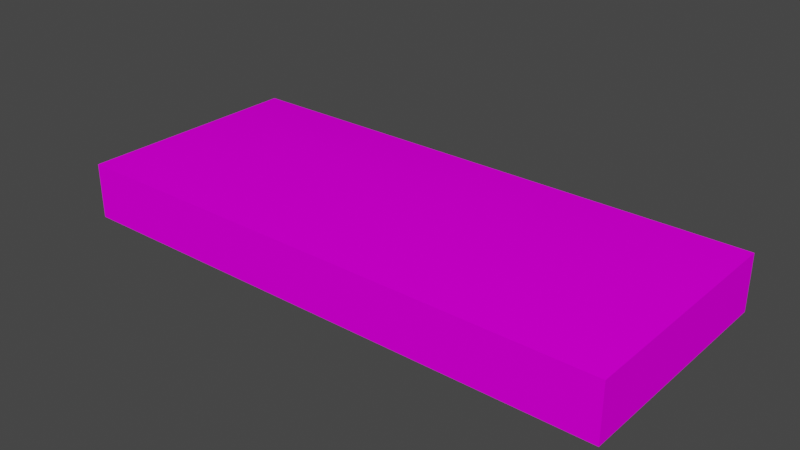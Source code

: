 # Source: object.blend  (saved by Blender 2.82.7; exported with 4.5.12 LTS)
import bpy
from mathutils import Matrix  # noqa: F401  (used for matrix-valued properties, if any)

bpy.ops.wm.read_factory_settings(use_empty=True)
scene = bpy.context.scene
scene.name = 'Scene'

# ---- collections
col_collection = bpy.data.collections.new('Collection'); scene.collection.children.link(col_collection)

# ---- images (referenced by path relative to the original .blend; pixels are not part of the script)
import os
ASSET_DIR = os.environ.get("B2B_ASSET_DIR", "")  # directory of the original .blend (textures are referenced by path, not embedded)
HERE = os.path.dirname(os.path.abspath(__file__))  # packed textures are extracted next to this script under _unpacked/

def load_image(name, relpath, width, height, colorspace="sRGB"):
    """Load a texture the original file referenced (path relative to the .blend, or extracted next to this script)."""
    p = next((c for c in (os.path.join(HERE, relpath), os.path.join(ASSET_DIR, relpath)) if relpath and os.path.exists(c)), "")
    if p:
        img = bpy.data.images.load(p, check_existing=True)
        img.name = name
    else:  # same state as the original file: an image datablock whose file is absent (Cycles renders it pink)
        img = bpy.data.images.new(name, width, height)
        img.source = "FILE"
        img.filepath = "//" + (relpath or name)
    img.colorspace_settings.name = colorspace
    return img
img_naps_barracks_png = load_image('NAPS_barracks.png', 'NAPS_barracks.png', 1024, 1024, 'sRGB')

# ---- materials (node trees are filled in below, after node groups)
mat_default_008 = bpy.data.materials.new('Default.008')
mat_default_008.use_transparent_shadow = False
mat_default_008.diffuse_color = (1.0, 1.0, 1.0, 1.0)
mat_default_008.roughness = 0.0
mat_default_008.specular_intensity = 0.0

# ---- node groups
ng_auto_smooth = bpy.data.node_groups.new('Auto Smooth', 'GeometryNodeTree')
_s = ng_auto_smooth.interface.new_socket(name='Geometry', in_out='OUTPUT', socket_type='NodeSocketGeometry')
_s = ng_auto_smooth.interface.new_socket(name='Geometry', in_out='INPUT', socket_type='NodeSocketGeometry')
_s = ng_auto_smooth.interface.new_socket(name='Angle', in_out='INPUT', socket_type='NodeSocketFloat')
_s.subtype = 'ANGLE'
_s.min_value = 0.0
_s.max_value = 3.142
ng_auto_smooth.is_modifier = True
_N = ng_auto_smooth.nodes; _L = ng_auto_smooth.links
n0 = _N.new('NodeGroupOutput'); n0.name = 'Group Output'; n0.location = (480, -100)
n1 = _N.new('NodeGroupInput'); n1.name = 'Group Input'; n1.location = (-420, -300)
n2 = _N.new('NodeGroupInput'); n2.name = 'Group Input.001'; n2.location = (-60, -100)
n3 = _N.new('GeometryNodeSetShadeSmooth'); n3.name = 'Set Shade Smooth'; n3.location = (120, -100)
n3.domain = 'EDGE'
n4 = _N.new('GeometryNodeSetShadeSmooth'); n4.name = 'Set Shade Smooth.001'; n4.location = (300, -100)
n5 = _N.new('GeometryNodeInputMeshEdgeAngle'); n5.name = 'Edge Angle'; n5.location = (-420, -220)
n6 = _N.new('GeometryNodeInputEdgeSmooth'); n6.name = 'Is Edge Smooth'; n6.location = (-60, -160)
n7 = _N.new('GeometryNodeInputShadeSmooth'); n7.name = 'Is Face Smooth'; n7.location = (-240, -340)
n8 = _N.new('FunctionNodeBooleanMath'); n8.name = 'Boolean Math'; n8.location = (-60, -220)
n9 = _N.new('FunctionNodeCompare'); n9.name = 'Compare'; n9.location = (-240, -180)
n9.operation = 'LESS_EQUAL'
_L.new(n5.outputs[0], n9.inputs[0])
_L.new(n4.outputs[0], n0.inputs[0])
_L.new(n1.outputs[1], n9.inputs[1])
_L.new(n9.outputs[0], n8.inputs[0])
_L.new(n7.outputs[0], n8.inputs[1])
_L.new(n2.outputs[0], n3.inputs[0])
_L.new(n6.outputs[0], n3.inputs[1])
_L.new(n3.outputs[0], n4.inputs[0])
_L.new(n8.outputs[0], n3.inputs[2])
n0.is_active_output = True

# ---- material node trees
mat_default_008.use_nodes = True; mat_default_008.node_tree.nodes.clear()
_N = mat_default_008.node_tree.nodes; _L = mat_default_008.node_tree.links
n0 = _N.new('ShaderNodeOutputMaterial'); n0.name = 'Material Output'; n0.location = (300, 300)
n1 = _N.new('ShaderNodeBsdfPrincipled'); n1.name = 'Principled BSDF'; n1.location = (10, 300)
n1.distribution = 'GGX'
n1.subsurface_method = 'BURLEY'
n1.inputs[3].default_value = 1.45
n1.inputs[13].default_value = 0.0
n1.inputs[27].default_value = (0.0, 0.0, 0.0, 1.0)
n1.inputs[28].default_value = 1.0
n2 = _N.new('ShaderNodeTexImage'); n2.name = 'Image Texture'; n2.location = (0, 0)
n2.image = img_naps_barracks_png
_L.new(n1.outputs[0], n0.inputs[0])
_L.new(n2.outputs[0], n1.inputs[0])
n0.is_active_output = True

# ---- world
world_world = bpy.data.worlds.new('World'); scene.world = world_world
world_world.use_nodes = True; world_world.node_tree.nodes.clear()
_N = world_world.node_tree.nodes; _L = world_world.node_tree.links
n0 = _N.new('ShaderNodeOutputWorld'); n0.name = 'World Output'; n0.location = (300, 300)
n1 = _N.new('ShaderNodeBackground'); n1.name = 'Background'; n1.location = (10, 300)
n1.inputs[0].default_value = (0.05088, 0.05088, 0.05088, 1.0)
_L.new(n1.outputs[0], n0.inputs[0])
n0.is_active_output = True
world_world.color = (0.05088, 0.05088, 0.05088)
world_world.use_sun_shadow = False
world_world.sun_shadow_jitter_overblur = 0.0

# ---- meshes
me_poly_os_0_002 = bpy.data.meshes.new('poly_os=0.002')
me_poly_os_0_002.from_pydata([(-20.23, -2.65, -8.614), (20.23, -2.65, 8.614), (-20.39, -2.65, 8.466), (20.23, 1.45, 8.614), (20.39, 1.45, -8.466), (-20.23, 1.45, -8.614), (-20.39, 1.45, 8.466), (20.39, -2.65, -8.466), (-10.72, 2.65, -0.03895), (10.72, 2.65, 0.03895)], [], [(2, 1, 3, 6), (7, 0, 5, 4), (3, 1, 7, 4), (6, 5, 0, 2), (3, 4, 9), (8, 6, 3, 9), (4, 5, 8, 9), (6, 8, 5)])
me_poly_os_0_002.polygons.foreach_set('use_smooth', [True] * 8)
_uv = me_poly_os_0_002.uv_layers.new(name='UVMap')
_uv.uv.foreach_set('vector', [0.0852, 0.7093, 1.82, 0.707, 1.82, 0.9941, 0.0856, 0.9964, 0.2161, 0.7083, 1.95, 0.706, 1.951, 0.9931, 0.2165, 0.9954, 0.9918, 0.9979, 0.9914, 0.7108, 2.187, 0.7092, 2.188, 0.9963, 2.086, 0.9933, 0.8899, 0.9949, 0.8895, 0.7079, 2.085, 0.7063, 0.9895, 0.2786, 2.185, 0.277, 1.588, 0.6959, 1.235, 0.2875, 1.502, 0.679, 0.3765, 0.6805, 0.6418, 0.2883, 0.3773, 0.289, 1.503, 0.2875, 1.237, 0.6796, 0.6436, 0.6804, 2.115, 0.2791, 1.517, 0.698, 0.9186, 0.2807])
me_poly_os_0_002.materials.append(mat_default_008)
me_poly_os_0_002.use_remesh_fix_poles = True
me_poly_os_0_002.use_remesh_preserve_attributes = False
me_poly_os_0_002.use_mirror_vertex_groups = False
me_poly_os_0_002.update()

# ---- objects
ob_kmcfredbarrack19_obj = bpy.data.objects.new('KMCFredbarrack19.obj', None)
ob_default_lod = bpy.data.objects.new('Default LOD', None)
ob_poly_os_0_hard__blend_yes = bpy.data.objects.new('POLY_OS=0 HARD= BLEND=yes', me_poly_os_0_002)

# ---- transforms, parenting, visibility, modifiers, constraints
ob_kmcfredbarrack19_obj.location = (0.0, 0.0, 0.0)
ob_kmcfredbarrack19_obj.rotation_euler = (1.571, -0.0, 0.0)
ob_kmcfredbarrack19_obj.empty_display_size = 0.01
ob_kmcfredbarrack19_obj.lineart.crease_threshold = 0.0
ob_default_lod.parent = ob_kmcfredbarrack19_obj
ob_default_lod.location = (0.0, 0.0, 0.0)
ob_default_lod.empty_display_size = 0.01
ob_default_lod.lineart.crease_threshold = 0.0
ob_poly_os_0_hard__blend_yes.parent = ob_default_lod
ob_poly_os_0_hard__blend_yes.location = (0.0, 2.65, 0.0)
ob_poly_os_0_hard__blend_yes.rotation_euler = (-8.527e-13, 0.003244, -5.285e-10)
ob_poly_os_0_hard__blend_yes.show_transparent = True
ob_poly_os_0_hard__blend_yes.lineart.crease_threshold = 0.0
_m = ob_poly_os_0_hard__blend_yes.modifiers.new('Auto Smooth', 'NODES')
_m.node_group = ng_auto_smooth
_gi = [s.identifier for s in ng_auto_smooth.interface.items_tree if s.item_type == 'SOCKET' and s.in_out == 'INPUT']
_m[_gi[1]] = 0.7854  # Angle

# ---- collection membership
col_collection.objects.link(ob_kmcfredbarrack19_obj)
col_collection.objects.link(ob_default_lod)
col_collection.objects.link(ob_poly_os_0_hard__blend_yes)

# ---- scene / render settings (as saved in the file)
scene.frame_start = 1; scene.frame_end = 250; scene.frame_set(108)
scene.render.engine = 'BLENDER_EEVEE_NEXT'
scene.cycles.use_denoising = False
scene.cycles.samples = 128
scene.cycles.sampling_pattern = 'TABULATED_SOBOL'
scene.cycles.use_adaptive_sampling = False
scene.cycles.use_light_tree = False
scene.view_settings.view_transform = 'Filmic'
bpy.context.view_layer.update()

# ---- added for rendering (the .blend has no active camera and no usable light): camera, sun
cam_auto = bpy.data.cameras.new('AutoCamera')
cam_auto.lens = 50.0
cam_auto.sensor_width = 36.0
cam_auto.clip_end = 1000.0
ob_auto_camera = bpy.data.objects.new('AutoCamera', cam_auto)
scene.collection.objects.link(ob_auto_camera)
ob_auto_camera.location = (41.3538, -49.6246, 35.7331)
ob_auto_camera.rotation_euler = (1.09748, -7.21219e-08, 0.694738)
scene.camera = ob_auto_camera
light_auto_sun = bpy.data.lights.new('AutoSun', 'SUN')
light_auto_sun.energy = 3.0
light_auto_sun.angle = 0.0523599
ob_auto_sun = bpy.data.objects.new('AutoSun', light_auto_sun)
scene.collection.objects.link(ob_auto_sun)
ob_auto_sun.rotation_euler = (0.872665, 0.174533, 0.523599)
bpy.context.view_layer.update()
